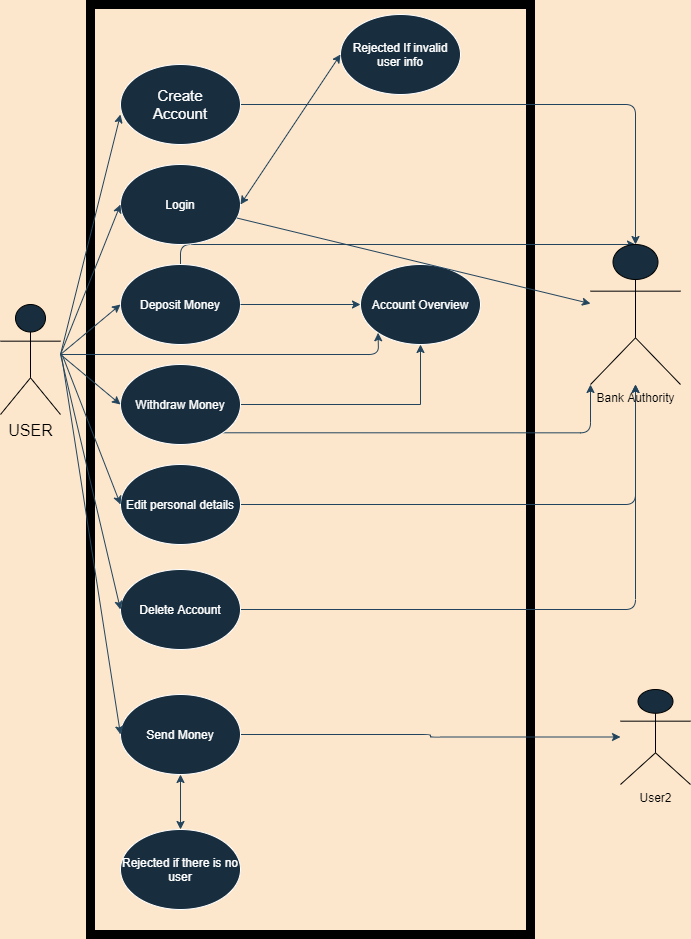

The diagram above was exported from draw.io. Its source (the exported page's mxGraphModel, read from the mxfile embedded in the PNG):
<mxGraphModel dx="1040" dy="552" grid="1" gridSize="10" guides="1" tooltips="1" connect="1" arrows="1" fold="1" page="1" pageScale="1" pageWidth="827" pageHeight="1169" background="#FCE7CD" math="0" shadow="0">
  <root>
    <mxCell id="WIyWlLk6GJQsqaUBKTNV-0" />
    <mxCell id="WIyWlLk6GJQsqaUBKTNV-1" parent="WIyWlLk6GJQsqaUBKTNV-0" />
    <mxCell id="7Tt2vJfQucJ09m2JxH3g-20" value="" style="rounded=0;whiteSpace=wrap;html=1;sketch=0;fillColor=none;strokeWidth=9;fontColor=#FFFFFF;" vertex="1" parent="WIyWlLk6GJQsqaUBKTNV-1">
      <mxGeometry x="160" y="20" width="440" height="930" as="geometry" />
    </mxCell>
    <mxCell id="7Tt2vJfQucJ09m2JxH3g-27" style="edgeStyle=orthogonalEdgeStyle;curved=0;rounded=1;sketch=0;orthogonalLoop=1;jettySize=auto;html=1;exitX=1;exitY=0.5;exitDx=0;exitDy=0;strokeColor=#23445D;labelBackgroundColor=#FCE7CD;" edge="1" parent="WIyWlLk6GJQsqaUBKTNV-1" source="aJxR39NnCvengDDkzxAp-0" target="7Tt2vJfQucJ09m2JxH3g-28">
      <mxGeometry relative="1" as="geometry">
        <mxPoint x="660" y="170" as="targetPoint" />
      </mxGeometry>
    </mxCell>
    <mxCell id="aJxR39NnCvengDDkzxAp-0" value="" style="ellipse;whiteSpace=wrap;html=1;fillColor=#182E3E;strokeColor=#FFFFFF;fontColor=#FFFFFF;" parent="WIyWlLk6GJQsqaUBKTNV-1" vertex="1">
      <mxGeometry x="190" y="80" width="120" height="80" as="geometry" />
    </mxCell>
    <mxCell id="aJxR39NnCvengDDkzxAp-1" value="Rejected if there is no user" style="ellipse;whiteSpace=wrap;html=1;fillColor=#182E3E;strokeColor=#FFFFFF;fontColor=#FFFFFF;" parent="WIyWlLk6GJQsqaUBKTNV-1" vertex="1">
      <mxGeometry x="190" y="845" width="120" height="80" as="geometry" />
    </mxCell>
    <mxCell id="7Tt2vJfQucJ09m2JxH3g-40" style="edgeStyle=orthogonalEdgeStyle;curved=0;rounded=1;sketch=0;orthogonalLoop=1;jettySize=auto;html=1;strokeColor=#23445D;labelBackgroundColor=#FCE7CD;" edge="1" parent="WIyWlLk6GJQsqaUBKTNV-1" source="aJxR39NnCvengDDkzxAp-2" target="7Tt2vJfQucJ09m2JxH3g-39">
      <mxGeometry relative="1" as="geometry" />
    </mxCell>
    <mxCell id="aJxR39NnCvengDDkzxAp-2" value="Send Money" style="ellipse;whiteSpace=wrap;html=1;fillColor=#182E3E;strokeColor=#FFFFFF;fontColor=#FFFFFF;" parent="WIyWlLk6GJQsqaUBKTNV-1" vertex="1">
      <mxGeometry x="190" y="710" width="120" height="80" as="geometry" />
    </mxCell>
    <mxCell id="7Tt2vJfQucJ09m2JxH3g-33" style="edgeStyle=orthogonalEdgeStyle;curved=0;rounded=1;sketch=0;orthogonalLoop=1;jettySize=auto;html=1;strokeColor=#23445D;labelBackgroundColor=#FCE7CD;" edge="1" parent="WIyWlLk6GJQsqaUBKTNV-1" source="aJxR39NnCvengDDkzxAp-3" target="7Tt2vJfQucJ09m2JxH3g-28">
      <mxGeometry relative="1" as="geometry" />
    </mxCell>
    <mxCell id="aJxR39NnCvengDDkzxAp-3" value="Edit personal details" style="ellipse;whiteSpace=wrap;html=1;fillColor=#182E3E;strokeColor=#FFFFFF;fontColor=#FFFFFF;" parent="WIyWlLk6GJQsqaUBKTNV-1" vertex="1">
      <mxGeometry x="190" y="480" width="120" height="80" as="geometry" />
    </mxCell>
    <mxCell id="7Tt2vJfQucJ09m2JxH3g-7" style="edgeStyle=orthogonalEdgeStyle;rounded=0;orthogonalLoop=1;jettySize=auto;html=1;exitX=1;exitY=0.5;exitDx=0;exitDy=0;entryX=0.5;entryY=1;entryDx=0;entryDy=0;strokeColor=#23445D;labelBackgroundColor=#FCE7CD;" edge="1" parent="WIyWlLk6GJQsqaUBKTNV-1" source="aJxR39NnCvengDDkzxAp-4" target="7Tt2vJfQucJ09m2JxH3g-1">
      <mxGeometry relative="1" as="geometry">
        <mxPoint x="560" y="420" as="targetPoint" />
      </mxGeometry>
    </mxCell>
    <mxCell id="7Tt2vJfQucJ09m2JxH3g-32" style="edgeStyle=orthogonalEdgeStyle;curved=0;rounded=1;sketch=0;orthogonalLoop=1;jettySize=auto;html=1;exitX=1;exitY=1;exitDx=0;exitDy=0;entryX=0;entryY=1;entryDx=0;entryDy=0;entryPerimeter=0;strokeColor=#23445D;labelBackgroundColor=#FCE7CD;" edge="1" parent="WIyWlLk6GJQsqaUBKTNV-1" source="aJxR39NnCvengDDkzxAp-4" target="7Tt2vJfQucJ09m2JxH3g-28">
      <mxGeometry relative="1" as="geometry" />
    </mxCell>
    <mxCell id="aJxR39NnCvengDDkzxAp-4" value="Withdraw Money" style="ellipse;whiteSpace=wrap;html=1;fillColor=#182E3E;strokeColor=#FFFFFF;fontColor=#FFFFFF;" parent="WIyWlLk6GJQsqaUBKTNV-1" vertex="1">
      <mxGeometry x="190" y="380" width="120" height="80" as="geometry" />
    </mxCell>
    <mxCell id="7Tt2vJfQucJ09m2JxH3g-31" style="edgeStyle=orthogonalEdgeStyle;curved=0;rounded=1;sketch=0;orthogonalLoop=1;jettySize=auto;html=1;exitX=0.5;exitY=0;exitDx=0;exitDy=0;entryX=0.5;entryY=0;entryDx=0;entryDy=0;entryPerimeter=0;strokeColor=#23445D;labelBackgroundColor=#FCE7CD;" edge="1" parent="WIyWlLk6GJQsqaUBKTNV-1" source="aJxR39NnCvengDDkzxAp-5" target="7Tt2vJfQucJ09m2JxH3g-28">
      <mxGeometry relative="1" as="geometry" />
    </mxCell>
    <mxCell id="aJxR39NnCvengDDkzxAp-5" value="Deposit Money" style="ellipse;whiteSpace=wrap;html=1;fillColor=#182E3E;strokeColor=#FFFFFF;fontColor=#FFFFFF;" parent="WIyWlLk6GJQsqaUBKTNV-1" vertex="1">
      <mxGeometry x="190" y="280" width="120" height="80" as="geometry" />
    </mxCell>
    <mxCell id="aJxR39NnCvengDDkzxAp-6" value="Login" style="ellipse;whiteSpace=wrap;html=1;fillColor=#182E3E;strokeColor=#FFFFFF;fontColor=#FFFFFF;" parent="WIyWlLk6GJQsqaUBKTNV-1" vertex="1">
      <mxGeometry x="190" y="180" width="120" height="80" as="geometry" />
    </mxCell>
    <mxCell id="aJxR39NnCvengDDkzxAp-7" value="&lt;font style=&quot;font-size: 16px&quot; color=&quot;#000000&quot;&gt;USER&lt;/font&gt;" style="shape=umlActor;verticalLabelPosition=bottom;verticalAlign=top;html=1;outlineConnect=0;fillColor=#182E3E;fontColor=#FFFFFF;" parent="WIyWlLk6GJQsqaUBKTNV-1" vertex="1">
      <mxGeometry x="70" y="320" width="60" height="110" as="geometry" />
    </mxCell>
    <mxCell id="aJxR39NnCvengDDkzxAp-8" value="&lt;font style=&quot;font-size: 15px&quot;&gt;Create Account&lt;/font&gt;" style="text;html=1;strokeColor=none;fillColor=none;align=center;verticalAlign=middle;whiteSpace=wrap;rounded=0;fontColor=#FFFFFF;" parent="WIyWlLk6GJQsqaUBKTNV-1" vertex="1">
      <mxGeometry x="200" y="100" width="100" height="40" as="geometry" />
    </mxCell>
    <mxCell id="aJxR39NnCvengDDkzxAp-9" value="" style="endArrow=classic;html=1;entryX=0;entryY=0.625;entryDx=0;entryDy=0;entryPerimeter=0;strokeColor=#23445D;labelBackgroundColor=#FCE7CD;" parent="WIyWlLk6GJQsqaUBKTNV-1" target="aJxR39NnCvengDDkzxAp-0" edge="1">
      <mxGeometry width="50" height="50" relative="1" as="geometry">
        <mxPoint x="130" y="370" as="sourcePoint" />
        <mxPoint x="310" y="130" as="targetPoint" />
      </mxGeometry>
    </mxCell>
    <mxCell id="aJxR39NnCvengDDkzxAp-10" value="" style="endArrow=classic;html=1;entryX=0;entryY=0.5;entryDx=0;entryDy=0;strokeColor=#23445D;labelBackgroundColor=#FCE7CD;" parent="WIyWlLk6GJQsqaUBKTNV-1" target="aJxR39NnCvengDDkzxAp-6" edge="1">
      <mxGeometry width="50" height="50" relative="1" as="geometry">
        <mxPoint x="130" y="370" as="sourcePoint" />
        <mxPoint x="320" y="140" as="targetPoint" />
      </mxGeometry>
    </mxCell>
    <mxCell id="aJxR39NnCvengDDkzxAp-11" value="" style="endArrow=classic;html=1;entryX=0;entryY=0.5;entryDx=0;entryDy=0;strokeColor=#23445D;labelBackgroundColor=#FCE7CD;" parent="WIyWlLk6GJQsqaUBKTNV-1" target="aJxR39NnCvengDDkzxAp-4" edge="1">
      <mxGeometry width="50" height="50" relative="1" as="geometry">
        <mxPoint x="130" y="370" as="sourcePoint" />
        <mxPoint x="440" y="380" as="targetPoint" />
      </mxGeometry>
    </mxCell>
    <mxCell id="aJxR39NnCvengDDkzxAp-12" value="" style="endArrow=classic;html=1;entryX=0;entryY=0.5;entryDx=0;entryDy=0;strokeColor=#23445D;labelBackgroundColor=#FCE7CD;" parent="WIyWlLk6GJQsqaUBKTNV-1" target="aJxR39NnCvengDDkzxAp-3" edge="1">
      <mxGeometry width="50" height="50" relative="1" as="geometry">
        <mxPoint x="132" y="371" as="sourcePoint" />
        <mxPoint x="322" y="421" as="targetPoint" />
      </mxGeometry>
    </mxCell>
    <mxCell id="aJxR39NnCvengDDkzxAp-13" value="" style="endArrow=classic;html=1;entryX=0;entryY=0.5;entryDx=0;entryDy=0;strokeColor=#23445D;labelBackgroundColor=#FCE7CD;" parent="WIyWlLk6GJQsqaUBKTNV-1" target="aJxR39NnCvengDDkzxAp-2" edge="1">
      <mxGeometry width="50" height="50" relative="1" as="geometry">
        <mxPoint x="131" y="371" as="sourcePoint" />
        <mxPoint x="319" y="520" as="targetPoint" />
      </mxGeometry>
    </mxCell>
    <mxCell id="7Tt2vJfQucJ09m2JxH3g-0" value="" style="endArrow=classic;html=1;entryX=0;entryY=0.5;entryDx=0;entryDy=0;strokeColor=#23445D;labelBackgroundColor=#FCE7CD;" edge="1" parent="WIyWlLk6GJQsqaUBKTNV-1" target="aJxR39NnCvengDDkzxAp-5">
      <mxGeometry width="50" height="50" relative="1" as="geometry">
        <mxPoint x="130" y="370" as="sourcePoint" />
        <mxPoint x="330" y="430" as="targetPoint" />
      </mxGeometry>
    </mxCell>
    <mxCell id="7Tt2vJfQucJ09m2JxH3g-1" value="Account Overview" style="ellipse;whiteSpace=wrap;html=1;fillColor=#182E3E;strokeColor=#FFFFFF;fontColor=#FFFFFF;" vertex="1" parent="WIyWlLk6GJQsqaUBKTNV-1">
      <mxGeometry x="430" y="280" width="120" height="80" as="geometry" />
    </mxCell>
    <mxCell id="7Tt2vJfQucJ09m2JxH3g-5" value="" style="endArrow=classic;html=1;exitX=1;exitY=0.5;exitDx=0;exitDy=0;strokeColor=#23445D;labelBackgroundColor=#FCE7CD;" edge="1" parent="WIyWlLk6GJQsqaUBKTNV-1" source="aJxR39NnCvengDDkzxAp-5" target="7Tt2vJfQucJ09m2JxH3g-1">
      <mxGeometry width="50" height="50" relative="1" as="geometry">
        <mxPoint x="260" y="310" as="sourcePoint" />
        <mxPoint x="310" y="260" as="targetPoint" />
      </mxGeometry>
    </mxCell>
    <mxCell id="7Tt2vJfQucJ09m2JxH3g-9" value="" style="endArrow=classic;html=1;strokeColor=#23445D;entryX=0;entryY=1;entryDx=0;entryDy=0;labelBackgroundColor=#FCE7CD;" edge="1" parent="WIyWlLk6GJQsqaUBKTNV-1" target="7Tt2vJfQucJ09m2JxH3g-1">
      <mxGeometry width="50" height="50" relative="1" as="geometry">
        <mxPoint x="130" y="370" as="sourcePoint" />
        <mxPoint x="559" y="320" as="targetPoint" />
        <Array as="points">
          <mxPoint x="448" y="370" />
        </Array>
      </mxGeometry>
    </mxCell>
    <mxCell id="7Tt2vJfQucJ09m2JxH3g-10" value="" style="endArrow=classic;startArrow=classic;html=1;exitX=0.5;exitY=0;exitDx=0;exitDy=0;entryX=0.5;entryY=1;entryDx=0;entryDy=0;strokeColor=#23445D;labelBackgroundColor=#FCE7CD;" edge="1" parent="WIyWlLk6GJQsqaUBKTNV-1" source="aJxR39NnCvengDDkzxAp-1" target="aJxR39NnCvengDDkzxAp-2">
      <mxGeometry width="50" height="50" relative="1" as="geometry">
        <mxPoint x="260" y="675" as="sourcePoint" />
        <mxPoint x="310" y="625" as="targetPoint" />
      </mxGeometry>
    </mxCell>
    <mxCell id="7Tt2vJfQucJ09m2JxH3g-34" style="edgeStyle=orthogonalEdgeStyle;curved=0;rounded=1;sketch=0;orthogonalLoop=1;jettySize=auto;html=1;strokeColor=#23445D;labelBackgroundColor=#FCE7CD;" edge="1" parent="WIyWlLk6GJQsqaUBKTNV-1" source="7Tt2vJfQucJ09m2JxH3g-11" target="7Tt2vJfQucJ09m2JxH3g-28">
      <mxGeometry relative="1" as="geometry" />
    </mxCell>
    <mxCell id="7Tt2vJfQucJ09m2JxH3g-11" value="Delete Account" style="ellipse;whiteSpace=wrap;html=1;fillColor=#182E3E;strokeColor=#FFFFFF;fontColor=#FFFFFF;" vertex="1" parent="WIyWlLk6GJQsqaUBKTNV-1">
      <mxGeometry x="190" y="585" width="120" height="80" as="geometry" />
    </mxCell>
    <mxCell id="7Tt2vJfQucJ09m2JxH3g-12" value="" style="endArrow=classic;html=1;entryX=0;entryY=0.5;entryDx=0;entryDy=0;strokeColor=#23445D;labelBackgroundColor=#FCE7CD;" edge="1" parent="WIyWlLk6GJQsqaUBKTNV-1" target="7Tt2vJfQucJ09m2JxH3g-11">
      <mxGeometry width="50" height="50" relative="1" as="geometry">
        <mxPoint x="130" y="370" as="sourcePoint" />
        <mxPoint x="440" y="620" as="targetPoint" />
      </mxGeometry>
    </mxCell>
    <mxCell id="7Tt2vJfQucJ09m2JxH3g-13" value="Rejected If invalid user info" style="ellipse;whiteSpace=wrap;html=1;fillColor=#182E3E;strokeColor=#FFFFFF;fontColor=#FFFFFF;" vertex="1" parent="WIyWlLk6GJQsqaUBKTNV-1">
      <mxGeometry x="410" y="30" width="120" height="80" as="geometry" />
    </mxCell>
    <mxCell id="7Tt2vJfQucJ09m2JxH3g-16" value="" style="endArrow=classic;startArrow=classic;html=1;entryX=0;entryY=0.5;entryDx=0;entryDy=0;exitX=1;exitY=0.5;exitDx=0;exitDy=0;strokeColor=#23445D;labelBackgroundColor=#FCE7CD;" edge="1" parent="WIyWlLk6GJQsqaUBKTNV-1" source="aJxR39NnCvengDDkzxAp-6" target="7Tt2vJfQucJ09m2JxH3g-13">
      <mxGeometry width="50" height="50" relative="1" as="geometry">
        <mxPoint x="260" y="300" as="sourcePoint" />
        <mxPoint x="310" y="250" as="targetPoint" />
      </mxGeometry>
    </mxCell>
    <mxCell id="7Tt2vJfQucJ09m2JxH3g-28" value="&lt;font color=&quot;#000000&quot;&gt;Bank Authority&lt;/font&gt;" style="shape=umlActor;verticalLabelPosition=bottom;verticalAlign=top;html=1;outlineConnect=0;fillColor=#182E3E;fontColor=#FFFFFF;" vertex="1" parent="WIyWlLk6GJQsqaUBKTNV-1">
      <mxGeometry x="660" y="260" width="90" height="140" as="geometry" />
    </mxCell>
    <mxCell id="7Tt2vJfQucJ09m2JxH3g-29" value="" style="endArrow=classic;html=1;strokeColor=#23445D;labelBackgroundColor=#FCE7CD;" edge="1" parent="WIyWlLk6GJQsqaUBKTNV-1" source="aJxR39NnCvengDDkzxAp-6" target="7Tt2vJfQucJ09m2JxH3g-28">
      <mxGeometry width="50" height="50" relative="1" as="geometry">
        <mxPoint x="450" y="330" as="sourcePoint" />
        <mxPoint x="500" y="280" as="targetPoint" />
      </mxGeometry>
    </mxCell>
    <mxCell id="7Tt2vJfQucJ09m2JxH3g-39" value="&lt;font color=&quot;#000000&quot;&gt;User2&lt;/font&gt;" style="shape=umlActor;verticalLabelPosition=bottom;verticalAlign=top;html=1;outlineConnect=0;rounded=0;sketch=0;fillColor=#182E3E;fontColor=#FFFFFF;" vertex="1" parent="WIyWlLk6GJQsqaUBKTNV-1">
      <mxGeometry x="690" y="705" width="70" height="95" as="geometry" />
    </mxCell>
  </root>
</mxGraphModel>